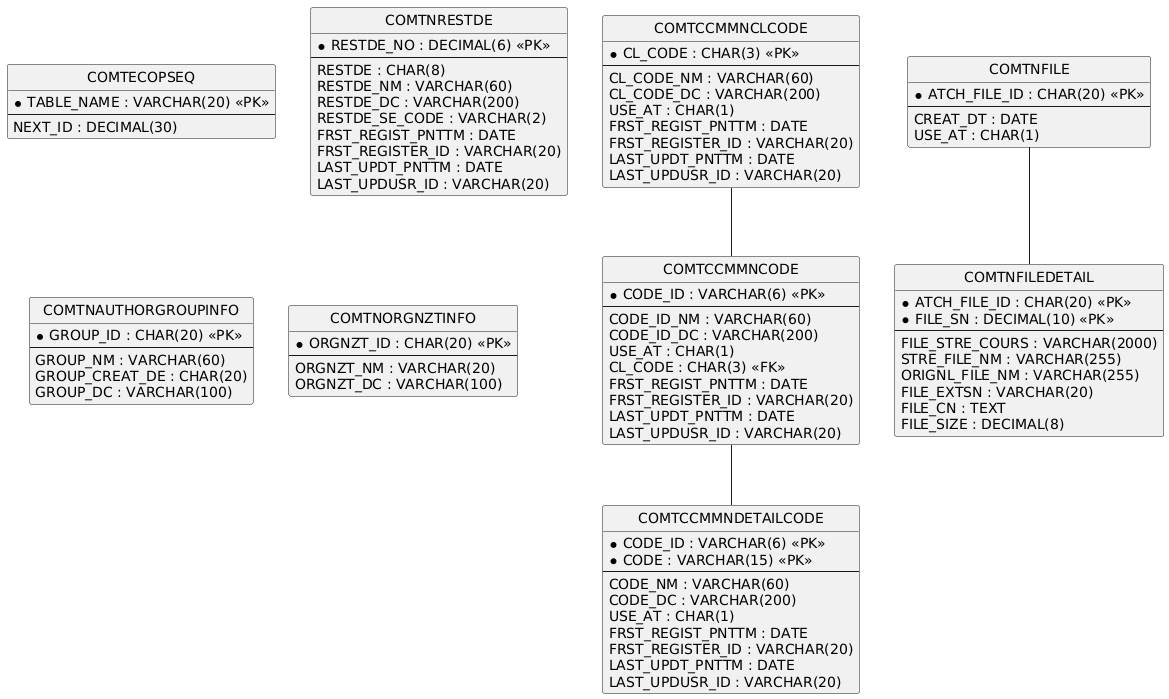

The diagram above was rendered by PlantUML. Its source (embedded in the PNG):
@startuml
hide circle
skinparam linetype ortho

entity "COMTECOPSEQ" as COMTECOPSEQ {
  * TABLE_NAME : VARCHAR(20) <<PK>>
  --
  NEXT_ID : DECIMAL(30)
}

entity "COMTNRESTDE" as COMTNRESTDE {
  * RESTDE_NO : DECIMAL(6) <<PK>>
  --
  RESTDE : CHAR(8)
  RESTDE_NM : VARCHAR(60)
  RESTDE_DC : VARCHAR(200)
  RESTDE_SE_CODE : VARCHAR(2)
  FRST_REGIST_PNTTM : DATE
  FRST_REGISTER_ID : VARCHAR(20)
  LAST_UPDT_PNTTM : DATE
  LAST_UPDUSR_ID : VARCHAR(20)
}

entity "COMTCCMMNCLCODE" as COMTCCMMNCLCODE {
  * CL_CODE : CHAR(3) <<PK>>
  --
  CL_CODE_NM : VARCHAR(60)
  CL_CODE_DC : VARCHAR(200)
  USE_AT : CHAR(1)
  FRST_REGIST_PNTTM : DATE
  FRST_REGISTER_ID : VARCHAR(20)
  LAST_UPDT_PNTTM : DATE
  LAST_UPDUSR_ID : VARCHAR(20)
}

entity "COMTCCMMNCODE" as COMTCCMMNCODE {
  * CODE_ID : VARCHAR(6) <<PK>>
  --
  CODE_ID_NM : VARCHAR(60)
  CODE_ID_DC : VARCHAR(200)
  USE_AT : CHAR(1)
  CL_CODE : CHAR(3) <<FK>>
  FRST_REGIST_PNTTM : DATE
  FRST_REGISTER_ID : VARCHAR(20)
  LAST_UPDT_PNTTM : DATE
  LAST_UPDUSR_ID : VARCHAR(20)
}

entity "COMTCCMMNDETAILCODE" as COMTCCMMNDETAILCODE {
  * CODE_ID : VARCHAR(6) <<PK>>
  * CODE : VARCHAR(15) <<PK>>
  --
  CODE_NM : VARCHAR(60)
  CODE_DC : VARCHAR(200)
  USE_AT : CHAR(1)
  FRST_REGIST_PNTTM : DATE
  FRST_REGISTER_ID : VARCHAR(20)
  LAST_UPDT_PNTTM : DATE
  LAST_UPDUSR_ID : VARCHAR(20)
}

entity "COMTNAUTHORGROUPINFO" as COMTNAUTHORGROUPINFO {
  * GROUP_ID : CHAR(20) <<PK>>
  --
  GROUP_NM : VARCHAR(60)
  GROUP_CREAT_DE : CHAR(20)
  GROUP_DC : VARCHAR(100)
}

entity "COMTNORGNZTINFO" as COMTNORGNZTINFO {
  * ORGNZT_ID : CHAR(20) <<PK>>
  --
  ORGNZT_NM : VARCHAR(20)
  ORGNZT_DC : VARCHAR(100)
}

entity "COMTNFILE" as COMTNFILE {
  * ATCH_FILE_ID : CHAR(20) <<PK>>
  --
  CREAT_DT : DATE
  USE_AT : CHAR(1)
}

entity "COMTNFILEDETAIL" as COMTNFILEDETAIL {
  * ATCH_FILE_ID : CHAR(20) <<PK>>
  * FILE_SN : DECIMAL(10) <<PK>>
  --
  FILE_STRE_COURS : VARCHAR(2000)
  STRE_FILE_NM : VARCHAR(255)
  ORIGNL_FILE_NM : VARCHAR(255)
  FILE_EXTSN : VARCHAR(20)
  FILE_CN : TEXT
  FILE_SIZE : DECIMAL(8)
}

COMTCCMMNCLCODE -- COMTCCMMNCODE
COMTCCMMNCODE -- COMTCCMMNDETAILCODE
COMTNFILE -- COMTNFILEDETAIL
@enduml